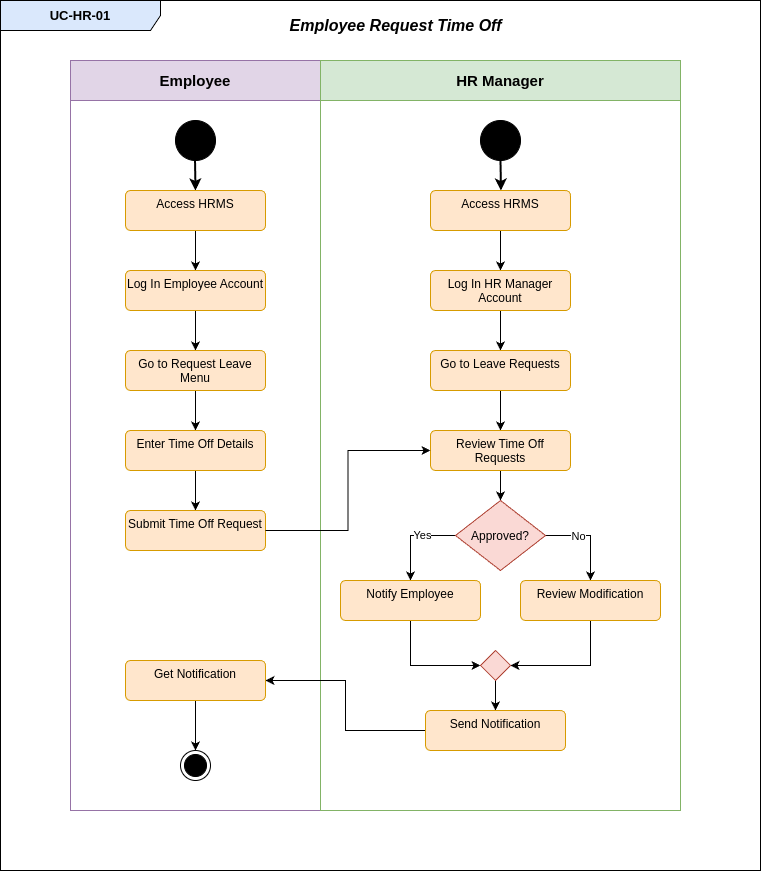

The diagram above was exported from draw.io. Its source (the exported page's mxGraphModel, read from the mxfile embedded in the PNG):
<mxGraphModel dx="1434" dy="695" grid="1" gridSize="10" guides="1" tooltips="1" connect="1" arrows="1" fold="1" page="1" pageScale="1" pageWidth="850" pageHeight="1100" math="0" shadow="0">
  <root>
    <mxCell id="0" />
    <mxCell id="1" parent="0" />
    <mxCell id="BRmFM4xps_ZUSUhYxf6K-1" value="&lt;font style=&quot;font-size: 15px;&quot;&gt;Employee&lt;/font&gt;" style="swimlane;whiteSpace=wrap;html=1;startSize=40;fillColor=#e1d5e7;strokeColor=#9673a6;" vertex="1" parent="1">
      <mxGeometry x="110" y="830" width="250" height="750" as="geometry" />
    </mxCell>
    <mxCell id="BRmFM4xps_ZUSUhYxf6K-2" value="" style="ellipse;fillColor=strokeColor;html=1;" vertex="1" parent="BRmFM4xps_ZUSUhYxf6K-1">
      <mxGeometry x="105" y="60" width="40" height="40" as="geometry" />
    </mxCell>
    <mxCell id="BRmFM4xps_ZUSUhYxf6K-3" value="" style="endArrow=classic;html=1;rounded=0;strokeWidth=2;" edge="1" parent="BRmFM4xps_ZUSUhYxf6K-1">
      <mxGeometry width="50" height="50" relative="1" as="geometry">
        <mxPoint x="124.52" y="100" as="sourcePoint" />
        <mxPoint x="125" y="130" as="targetPoint" />
      </mxGeometry>
    </mxCell>
    <mxCell id="BRmFM4xps_ZUSUhYxf6K-4" value="" style="edgeStyle=orthogonalEdgeStyle;rounded=0;orthogonalLoop=1;jettySize=auto;html=1;" edge="1" parent="BRmFM4xps_ZUSUhYxf6K-1" source="BRmFM4xps_ZUSUhYxf6K-5" target="BRmFM4xps_ZUSUhYxf6K-7">
      <mxGeometry relative="1" as="geometry" />
    </mxCell>
    <mxCell id="BRmFM4xps_ZUSUhYxf6K-5" value="Access HRMS" style="html=1;align=center;verticalAlign=top;rounded=1;absoluteArcSize=1;arcSize=10;dashed=0;whiteSpace=wrap;fillColor=#ffe6cc;strokeColor=#d79b00;" vertex="1" parent="BRmFM4xps_ZUSUhYxf6K-1">
      <mxGeometry x="55" y="130" width="140" height="40" as="geometry" />
    </mxCell>
    <mxCell id="BRmFM4xps_ZUSUhYxf6K-6" value="" style="edgeStyle=orthogonalEdgeStyle;rounded=0;orthogonalLoop=1;jettySize=auto;html=1;" edge="1" parent="BRmFM4xps_ZUSUhYxf6K-1" source="BRmFM4xps_ZUSUhYxf6K-7" target="BRmFM4xps_ZUSUhYxf6K-9">
      <mxGeometry relative="1" as="geometry" />
    </mxCell>
    <mxCell id="BRmFM4xps_ZUSUhYxf6K-7" value="Log In Employee Account" style="html=1;align=center;verticalAlign=top;rounded=1;absoluteArcSize=1;arcSize=10;dashed=0;whiteSpace=wrap;fillColor=#ffe6cc;strokeColor=#d79b00;" vertex="1" parent="BRmFM4xps_ZUSUhYxf6K-1">
      <mxGeometry x="55" y="210" width="140" height="40" as="geometry" />
    </mxCell>
    <mxCell id="BRmFM4xps_ZUSUhYxf6K-8" value="" style="edgeStyle=orthogonalEdgeStyle;rounded=0;orthogonalLoop=1;jettySize=auto;html=1;" edge="1" parent="BRmFM4xps_ZUSUhYxf6K-1" source="BRmFM4xps_ZUSUhYxf6K-9" target="BRmFM4xps_ZUSUhYxf6K-11">
      <mxGeometry relative="1" as="geometry" />
    </mxCell>
    <mxCell id="BRmFM4xps_ZUSUhYxf6K-9" value="Go to Request Leave Menu" style="html=1;align=center;verticalAlign=top;rounded=1;absoluteArcSize=1;arcSize=10;dashed=0;whiteSpace=wrap;fillColor=#ffe6cc;strokeColor=#d79b00;" vertex="1" parent="BRmFM4xps_ZUSUhYxf6K-1">
      <mxGeometry x="55" y="290" width="140" height="40" as="geometry" />
    </mxCell>
    <mxCell id="BRmFM4xps_ZUSUhYxf6K-10" value="" style="edgeStyle=orthogonalEdgeStyle;rounded=0;orthogonalLoop=1;jettySize=auto;html=1;" edge="1" parent="BRmFM4xps_ZUSUhYxf6K-1" source="BRmFM4xps_ZUSUhYxf6K-11" target="BRmFM4xps_ZUSUhYxf6K-12">
      <mxGeometry relative="1" as="geometry" />
    </mxCell>
    <mxCell id="BRmFM4xps_ZUSUhYxf6K-11" value="Enter Time Off Details" style="html=1;align=center;verticalAlign=top;rounded=1;absoluteArcSize=1;arcSize=10;dashed=0;whiteSpace=wrap;fillColor=#ffe6cc;strokeColor=#d79b00;" vertex="1" parent="BRmFM4xps_ZUSUhYxf6K-1">
      <mxGeometry x="55" y="370" width="140" height="40" as="geometry" />
    </mxCell>
    <mxCell id="BRmFM4xps_ZUSUhYxf6K-12" value="Submit Time Off Request" style="html=1;align=center;verticalAlign=top;rounded=1;absoluteArcSize=1;arcSize=10;dashed=0;whiteSpace=wrap;fillColor=#ffe6cc;strokeColor=#d79b00;" vertex="1" parent="BRmFM4xps_ZUSUhYxf6K-1">
      <mxGeometry x="55" y="450" width="140" height="40" as="geometry" />
    </mxCell>
    <mxCell id="BRmFM4xps_ZUSUhYxf6K-13" value="&lt;font style=&quot;font-size: 15px;&quot;&gt;HR Manager&lt;/font&gt;" style="swimlane;whiteSpace=wrap;html=1;startSize=40;fillColor=#d5e8d4;strokeColor=#82b366;" vertex="1" parent="1">
      <mxGeometry x="360" y="830" width="360" height="750" as="geometry" />
    </mxCell>
    <mxCell id="BRmFM4xps_ZUSUhYxf6K-14" value="&lt;font style=&quot;font-size: 13px;&quot;&gt;&lt;b&gt;UC-HR-01&lt;/b&gt;&lt;/font&gt;" style="shape=umlFrame;whiteSpace=wrap;html=1;pointerEvents=0;recursiveResize=0;container=1;collapsible=0;width=160;fillColor=#dae8fc;strokeColor=#000000;" vertex="1" parent="1">
      <mxGeometry x="40" y="770" width="760" height="870" as="geometry" />
    </mxCell>
    <mxCell id="BRmFM4xps_ZUSUhYxf6K-15" value="" style="endArrow=classic;html=1;rounded=0;strokeWidth=2;" edge="1" parent="BRmFM4xps_ZUSUhYxf6K-14">
      <mxGeometry width="50" height="50" relative="1" as="geometry">
        <mxPoint x="500" y="160" as="sourcePoint" />
        <mxPoint x="500.48" y="190" as="targetPoint" />
      </mxGeometry>
    </mxCell>
    <mxCell id="BRmFM4xps_ZUSUhYxf6K-16" value="" style="edgeStyle=orthogonalEdgeStyle;rounded=0;orthogonalLoop=1;jettySize=auto;html=1;" edge="1" parent="BRmFM4xps_ZUSUhYxf6K-14" source="BRmFM4xps_ZUSUhYxf6K-17" target="BRmFM4xps_ZUSUhYxf6K-19">
      <mxGeometry relative="1" as="geometry" />
    </mxCell>
    <mxCell id="BRmFM4xps_ZUSUhYxf6K-17" value="Access HRMS" style="html=1;align=center;verticalAlign=top;rounded=1;absoluteArcSize=1;arcSize=10;dashed=0;whiteSpace=wrap;fillColor=#ffe6cc;strokeColor=#d79b00;" vertex="1" parent="BRmFM4xps_ZUSUhYxf6K-14">
      <mxGeometry x="430" y="190" width="140" height="40" as="geometry" />
    </mxCell>
    <mxCell id="BRmFM4xps_ZUSUhYxf6K-18" value="" style="edgeStyle=orthogonalEdgeStyle;rounded=0;orthogonalLoop=1;jettySize=auto;html=1;" edge="1" parent="BRmFM4xps_ZUSUhYxf6K-14" source="BRmFM4xps_ZUSUhYxf6K-19" target="BRmFM4xps_ZUSUhYxf6K-21">
      <mxGeometry relative="1" as="geometry" />
    </mxCell>
    <mxCell id="BRmFM4xps_ZUSUhYxf6K-19" value="Log In HR Manager Account" style="html=1;align=center;verticalAlign=top;rounded=1;absoluteArcSize=1;arcSize=10;dashed=0;whiteSpace=wrap;fillColor=#ffe6cc;strokeColor=#d79b00;" vertex="1" parent="BRmFM4xps_ZUSUhYxf6K-14">
      <mxGeometry x="430" y="270" width="140" height="40" as="geometry" />
    </mxCell>
    <mxCell id="BRmFM4xps_ZUSUhYxf6K-20" value="" style="edgeStyle=orthogonalEdgeStyle;rounded=0;orthogonalLoop=1;jettySize=auto;html=1;" edge="1" parent="BRmFM4xps_ZUSUhYxf6K-14" source="BRmFM4xps_ZUSUhYxf6K-21" target="BRmFM4xps_ZUSUhYxf6K-24">
      <mxGeometry relative="1" as="geometry" />
    </mxCell>
    <mxCell id="BRmFM4xps_ZUSUhYxf6K-21" value="Go to Leave Requests" style="html=1;align=center;verticalAlign=top;rounded=1;absoluteArcSize=1;arcSize=10;dashed=0;whiteSpace=wrap;fillColor=#ffe6cc;strokeColor=#d79b00;" vertex="1" parent="BRmFM4xps_ZUSUhYxf6K-14">
      <mxGeometry x="430" y="350" width="140" height="40" as="geometry" />
    </mxCell>
    <mxCell id="BRmFM4xps_ZUSUhYxf6K-22" value="" style="ellipse;fillColor=strokeColor;html=1;" vertex="1" parent="BRmFM4xps_ZUSUhYxf6K-14">
      <mxGeometry x="480" y="120" width="40" height="40" as="geometry" />
    </mxCell>
    <mxCell id="BRmFM4xps_ZUSUhYxf6K-23" value="" style="edgeStyle=orthogonalEdgeStyle;rounded=0;orthogonalLoop=1;jettySize=auto;html=1;" edge="1" parent="BRmFM4xps_ZUSUhYxf6K-14" source="BRmFM4xps_ZUSUhYxf6K-24" target="BRmFM4xps_ZUSUhYxf6K-29">
      <mxGeometry relative="1" as="geometry" />
    </mxCell>
    <mxCell id="BRmFM4xps_ZUSUhYxf6K-24" value="Review Time Off Requests" style="html=1;align=center;verticalAlign=top;rounded=1;absoluteArcSize=1;arcSize=10;dashed=0;whiteSpace=wrap;fillColor=#ffe6cc;strokeColor=#d79b00;" vertex="1" parent="BRmFM4xps_ZUSUhYxf6K-14">
      <mxGeometry x="430" y="430" width="140" height="40" as="geometry" />
    </mxCell>
    <mxCell id="BRmFM4xps_ZUSUhYxf6K-25" style="edgeStyle=orthogonalEdgeStyle;rounded=0;orthogonalLoop=1;jettySize=auto;html=1;exitX=0;exitY=0.5;exitDx=0;exitDy=0;" edge="1" parent="BRmFM4xps_ZUSUhYxf6K-14" source="BRmFM4xps_ZUSUhYxf6K-29" target="BRmFM4xps_ZUSUhYxf6K-31">
      <mxGeometry relative="1" as="geometry" />
    </mxCell>
    <mxCell id="BRmFM4xps_ZUSUhYxf6K-26" value="Yes" style="edgeLabel;html=1;align=center;verticalAlign=middle;resizable=0;points=[];" vertex="1" connectable="0" parent="BRmFM4xps_ZUSUhYxf6K-25">
      <mxGeometry x="-0.2472" y="-1" relative="1" as="geometry">
        <mxPoint as="offset" />
      </mxGeometry>
    </mxCell>
    <mxCell id="BRmFM4xps_ZUSUhYxf6K-27" style="edgeStyle=orthogonalEdgeStyle;rounded=0;orthogonalLoop=1;jettySize=auto;html=1;exitX=1;exitY=0.5;exitDx=0;exitDy=0;entryX=0.5;entryY=0;entryDx=0;entryDy=0;" edge="1" parent="BRmFM4xps_ZUSUhYxf6K-14" source="BRmFM4xps_ZUSUhYxf6K-29" target="BRmFM4xps_ZUSUhYxf6K-33">
      <mxGeometry relative="1" as="geometry" />
    </mxCell>
    <mxCell id="BRmFM4xps_ZUSUhYxf6K-28" value="No" style="edgeLabel;html=1;align=center;verticalAlign=middle;resizable=0;points=[];" vertex="1" connectable="0" parent="BRmFM4xps_ZUSUhYxf6K-27">
      <mxGeometry x="-0.2811" relative="1" as="geometry">
        <mxPoint as="offset" />
      </mxGeometry>
    </mxCell>
    <mxCell id="BRmFM4xps_ZUSUhYxf6K-29" value="Approved?" style="rhombus;fillColor=#fad9d5;strokeColor=#ae4132;" vertex="1" parent="BRmFM4xps_ZUSUhYxf6K-14">
      <mxGeometry x="455" y="500" width="90" height="70" as="geometry" />
    </mxCell>
    <mxCell id="BRmFM4xps_ZUSUhYxf6K-30" style="edgeStyle=orthogonalEdgeStyle;rounded=0;orthogonalLoop=1;jettySize=auto;html=1;exitX=0.5;exitY=1;exitDx=0;exitDy=0;entryX=0;entryY=0.5;entryDx=0;entryDy=0;" edge="1" parent="BRmFM4xps_ZUSUhYxf6K-14" source="BRmFM4xps_ZUSUhYxf6K-31" target="BRmFM4xps_ZUSUhYxf6K-35">
      <mxGeometry relative="1" as="geometry" />
    </mxCell>
    <mxCell id="BRmFM4xps_ZUSUhYxf6K-31" value="Notify Employee" style="html=1;align=center;verticalAlign=top;rounded=1;absoluteArcSize=1;arcSize=10;dashed=0;whiteSpace=wrap;fillColor=#ffe6cc;strokeColor=#d79b00;" vertex="1" parent="BRmFM4xps_ZUSUhYxf6K-14">
      <mxGeometry x="340" y="580" width="140" height="40" as="geometry" />
    </mxCell>
    <mxCell id="BRmFM4xps_ZUSUhYxf6K-32" style="edgeStyle=orthogonalEdgeStyle;rounded=0;orthogonalLoop=1;jettySize=auto;html=1;exitX=0.5;exitY=1;exitDx=0;exitDy=0;entryX=1;entryY=0.5;entryDx=0;entryDy=0;" edge="1" parent="BRmFM4xps_ZUSUhYxf6K-14" source="BRmFM4xps_ZUSUhYxf6K-33" target="BRmFM4xps_ZUSUhYxf6K-35">
      <mxGeometry relative="1" as="geometry" />
    </mxCell>
    <mxCell id="BRmFM4xps_ZUSUhYxf6K-33" value="Review Modification" style="html=1;align=center;verticalAlign=top;rounded=1;absoluteArcSize=1;arcSize=10;dashed=0;whiteSpace=wrap;fillColor=#ffe6cc;strokeColor=#d79b00;" vertex="1" parent="BRmFM4xps_ZUSUhYxf6K-14">
      <mxGeometry x="520" y="580" width="140" height="40" as="geometry" />
    </mxCell>
    <mxCell id="BRmFM4xps_ZUSUhYxf6K-34" value="" style="edgeStyle=orthogonalEdgeStyle;rounded=0;orthogonalLoop=1;jettySize=auto;html=1;" edge="1" parent="BRmFM4xps_ZUSUhYxf6K-14" source="BRmFM4xps_ZUSUhYxf6K-35" target="BRmFM4xps_ZUSUhYxf6K-39">
      <mxGeometry relative="1" as="geometry" />
    </mxCell>
    <mxCell id="BRmFM4xps_ZUSUhYxf6K-35" value="" style="rhombus;fillColor=#fad9d5;strokeColor=#ae4132;" vertex="1" parent="BRmFM4xps_ZUSUhYxf6K-14">
      <mxGeometry x="480" y="650" width="30" height="30" as="geometry" />
    </mxCell>
    <mxCell id="BRmFM4xps_ZUSUhYxf6K-36" value="" style="ellipse;html=1;shape=endState;fillColor=strokeColor;" vertex="1" parent="BRmFM4xps_ZUSUhYxf6K-14">
      <mxGeometry x="180" y="750" width="30" height="30" as="geometry" />
    </mxCell>
    <mxCell id="BRmFM4xps_ZUSUhYxf6K-37" value="&lt;font style=&quot;font-size: 16px;&quot;&gt;&lt;b&gt;&lt;i&gt;Employee Request Time Off&lt;/i&gt;&lt;/b&gt;&lt;/font&gt;" style="text;html=1;align=center;verticalAlign=middle;resizable=0;points=[];autosize=1;strokeColor=none;fillColor=none;" vertex="1" parent="BRmFM4xps_ZUSUhYxf6K-14">
      <mxGeometry x="275" y="10" width="240" height="30" as="geometry" />
    </mxCell>
    <mxCell id="BRmFM4xps_ZUSUhYxf6K-38" style="edgeStyle=orthogonalEdgeStyle;rounded=0;orthogonalLoop=1;jettySize=auto;html=1;entryX=1;entryY=0.5;entryDx=0;entryDy=0;" edge="1" parent="BRmFM4xps_ZUSUhYxf6K-14" source="BRmFM4xps_ZUSUhYxf6K-39" target="BRmFM4xps_ZUSUhYxf6K-41">
      <mxGeometry relative="1" as="geometry" />
    </mxCell>
    <mxCell id="BRmFM4xps_ZUSUhYxf6K-39" value="Send Notification" style="html=1;align=center;verticalAlign=top;rounded=1;absoluteArcSize=1;arcSize=10;dashed=0;whiteSpace=wrap;fillColor=#ffe6cc;strokeColor=#d79b00;" vertex="1" parent="BRmFM4xps_ZUSUhYxf6K-14">
      <mxGeometry x="425" y="710" width="140" height="40" as="geometry" />
    </mxCell>
    <mxCell id="BRmFM4xps_ZUSUhYxf6K-40" style="edgeStyle=orthogonalEdgeStyle;rounded=0;orthogonalLoop=1;jettySize=auto;html=1;exitX=0.5;exitY=1;exitDx=0;exitDy=0;" edge="1" parent="BRmFM4xps_ZUSUhYxf6K-14" source="BRmFM4xps_ZUSUhYxf6K-41" target="BRmFM4xps_ZUSUhYxf6K-36">
      <mxGeometry relative="1" as="geometry" />
    </mxCell>
    <mxCell id="BRmFM4xps_ZUSUhYxf6K-41" value="Get Notification" style="html=1;align=center;verticalAlign=top;rounded=1;absoluteArcSize=1;arcSize=10;dashed=0;whiteSpace=wrap;fillColor=#ffe6cc;strokeColor=#d79b00;" vertex="1" parent="BRmFM4xps_ZUSUhYxf6K-14">
      <mxGeometry x="125" y="660" width="140" height="40" as="geometry" />
    </mxCell>
    <mxCell id="BRmFM4xps_ZUSUhYxf6K-42" style="edgeStyle=orthogonalEdgeStyle;rounded=0;orthogonalLoop=1;jettySize=auto;html=1;exitX=1;exitY=0.5;exitDx=0;exitDy=0;entryX=0;entryY=0.5;entryDx=0;entryDy=0;" edge="1" parent="1" source="BRmFM4xps_ZUSUhYxf6K-12" target="BRmFM4xps_ZUSUhYxf6K-24">
      <mxGeometry relative="1" as="geometry" />
    </mxCell>
  </root>
</mxGraphModel>